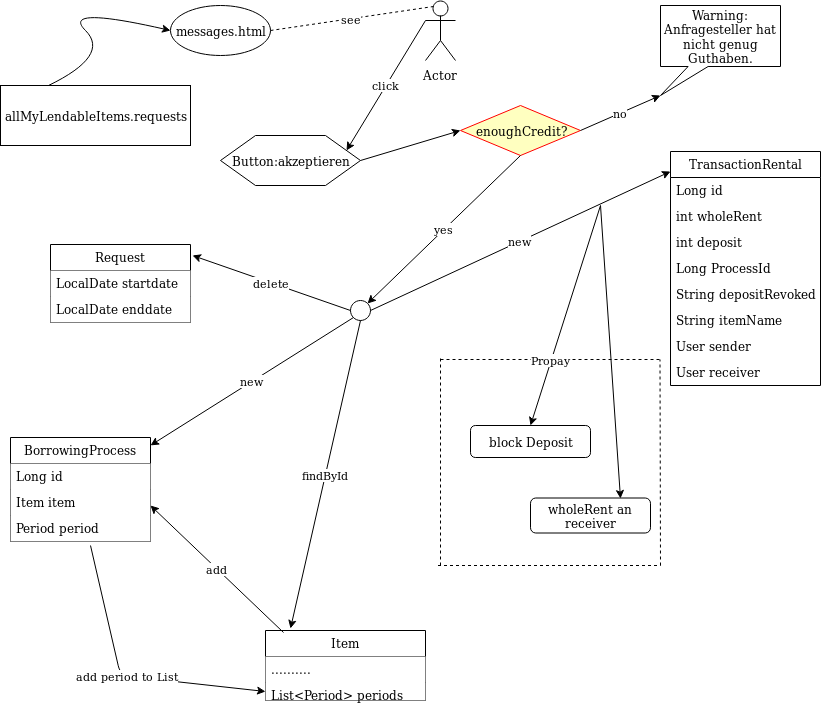

The diagram above was exported from draw.io. Its source (the exported page's mxGraphModel, read from the mxfile embedded in the PNG):
<mxGraphModel dx="1426" dy="734" grid="1" gridSize="10" guides="1" tooltips="1" connect="1" arrows="1" fold="1" page="1" pageScale="1" pageWidth="827" pageHeight="1169" math="0" shadow="0">
  <root>
    <mxCell id="0" />
    <mxCell id="1" parent="0" />
    <mxCell id="7TAv4YTzI6UxJt70dZ6j-1" value="Actor" style="shape=umlActor;verticalLabelPosition=bottom;labelBackgroundColor=#ffffff;verticalAlign=top;html=1;outlineConnect=0;" parent="1" vertex="1">
      <mxGeometry x="425" y="15" width="30" height="60" as="geometry" />
    </mxCell>
    <mxCell id="7TAv4YTzI6UxJt70dZ6j-2" value="messages.html" style="ellipse;whiteSpace=wrap;html=1;" parent="1" vertex="1">
      <mxGeometry x="170" y="20" width="100" height="50" as="geometry" />
    </mxCell>
    <mxCell id="7TAv4YTzI6UxJt70dZ6j-5" value="see" style="endArrow=none;dashed=1;html=1;entryX=0.25;entryY=0.1;entryDx=0;entryDy=0;entryPerimeter=0;exitX=1;exitY=0.5;exitDx=0;exitDy=0;" parent="1" source="7TAv4YTzI6UxJt70dZ6j-2" target="7TAv4YTzI6UxJt70dZ6j-1" edge="1">
      <mxGeometry width="50" height="50" relative="1" as="geometry">
        <mxPoint x="290" y="70" as="sourcePoint" />
        <mxPoint x="340" y="20" as="targetPoint" />
      </mxGeometry>
    </mxCell>
    <mxCell id="7TAv4YTzI6UxJt70dZ6j-6" value="Button:akzeptieren" style="shape=hexagon;perimeter=hexagonPerimeter2;whiteSpace=wrap;html=1;" parent="1" vertex="1">
      <mxGeometry x="220" y="150" width="140" height="50" as="geometry" />
    </mxCell>
    <mxCell id="7TAv4YTzI6UxJt70dZ6j-7" value="click" style="endArrow=classic;html=1;entryX=1;entryY=0.25;entryDx=0;entryDy=0;exitX=0;exitY=0.3333333333333333;exitDx=0;exitDy=0;exitPerimeter=0;" parent="1" source="7TAv4YTzI6UxJt70dZ6j-1" target="7TAv4YTzI6UxJt70dZ6j-6" edge="1">
      <mxGeometry width="50" height="50" relative="1" as="geometry">
        <mxPoint x="310" y="110" as="sourcePoint" />
        <mxPoint x="360" y="60" as="targetPoint" />
      </mxGeometry>
    </mxCell>
    <mxCell id="7TAv4YTzI6UxJt70dZ6j-8" value="enoughCredit?" style="rhombus;whiteSpace=wrap;html=1;fillColor=#ffffc0;strokeColor=#ff0000;" parent="1" vertex="1">
      <mxGeometry x="460" y="120" width="120" height="50" as="geometry" />
    </mxCell>
    <mxCell id="7TAv4YTzI6UxJt70dZ6j-11" value="Warning: Anfragesteller hat nicht genug Guthaben." style="shape=callout;whiteSpace=wrap;html=1;perimeter=calloutPerimeter;size=29;position=0.23;position2=0;" parent="1" vertex="1">
      <mxGeometry x="660" y="20" width="120" height="90" as="geometry" />
    </mxCell>
    <mxCell id="7TAv4YTzI6UxJt70dZ6j-12" value="no" style="endArrow=classic;html=1;exitX=1;exitY=0.5;exitDx=0;exitDy=0;entryX=0;entryY=0;entryDx=0;entryDy=90;entryPerimeter=0;" parent="1" source="7TAv4YTzI6UxJt70dZ6j-8" target="7TAv4YTzI6UxJt70dZ6j-11" edge="1">
      <mxGeometry width="50" height="50" relative="1" as="geometry">
        <mxPoint x="600" y="140" as="sourcePoint" />
        <mxPoint x="650" y="90" as="targetPoint" />
      </mxGeometry>
    </mxCell>
    <mxCell id="7TAv4YTzI6UxJt70dZ6j-13" value="" style="endArrow=classic;html=1;exitX=1;exitY=0.5;exitDx=0;exitDy=0;entryX=0;entryY=0.5;entryDx=0;entryDy=0;" parent="1" source="7TAv4YTzI6UxJt70dZ6j-6" target="7TAv4YTzI6UxJt70dZ6j-8" edge="1">
      <mxGeometry width="50" height="50" relative="1" as="geometry">
        <mxPoint x="370" y="180" as="sourcePoint" />
        <mxPoint x="420" y="130" as="targetPoint" />
      </mxGeometry>
    </mxCell>
    <mxCell id="7TAv4YTzI6UxJt70dZ6j-14" value="yes" style="endArrow=classic;html=1;exitX=0.5;exitY=1;exitDx=0;exitDy=0;entryX=1;entryY=0;entryDx=0;entryDy=0;" parent="1" source="7TAv4YTzI6UxJt70dZ6j-8" edge="1" target="7TAv4YTzI6UxJt70dZ6j-15">
      <mxGeometry width="50" height="50" relative="1" as="geometry">
        <mxPoint x="500" y="220" as="sourcePoint" />
        <mxPoint x="390" y="220" as="targetPoint" />
      </mxGeometry>
    </mxCell>
    <mxCell id="7TAv4YTzI6UxJt70dZ6j-15" value="" style="ellipse;whiteSpace=wrap;html=1;aspect=fixed;" parent="1" vertex="1">
      <mxGeometry x="350" y="315" width="20" height="20" as="geometry" />
    </mxCell>
    <mxCell id="7TAv4YTzI6UxJt70dZ6j-20" value="BorrowingProcess" style="swimlane;fontStyle=0;childLayout=stackLayout;horizontal=1;startSize=26;fillColor=#ffffff;horizontalStack=0;resizeParent=1;resizeParentMax=0;resizeLast=0;collapsible=1;marginBottom=0;strokeColor=#000000;" parent="1" vertex="1">
      <mxGeometry x="10" y="452" width="140" height="104" as="geometry" />
    </mxCell>
    <mxCell id="7TAv4YTzI6UxJt70dZ6j-21" value="Long id" style="text;strokeColor=none;fillColor=#ffffff;align=left;verticalAlign=top;spacingLeft=4;spacingRight=4;overflow=hidden;rotatable=0;points=[[0,0.5],[1,0.5]];portConstraint=eastwest;" parent="7TAv4YTzI6UxJt70dZ6j-20" vertex="1">
      <mxGeometry y="26" width="140" height="26" as="geometry" />
    </mxCell>
    <mxCell id="7TAv4YTzI6UxJt70dZ6j-22" value="Item item" style="text;strokeColor=none;fillColor=#ffffff;align=left;verticalAlign=top;spacingLeft=4;spacingRight=4;overflow=hidden;rotatable=0;points=[[0,0.5],[1,0.5]];portConstraint=eastwest;" parent="7TAv4YTzI6UxJt70dZ6j-20" vertex="1">
      <mxGeometry y="52" width="140" height="26" as="geometry" />
    </mxCell>
    <mxCell id="7TAv4YTzI6UxJt70dZ6j-23" value="Period period" style="text;strokeColor=none;fillColor=#ffffff;align=left;verticalAlign=top;spacingLeft=4;spacingRight=4;overflow=hidden;rotatable=0;points=[[0,0.5],[1,0.5]];portConstraint=eastwest;" parent="7TAv4YTzI6UxJt70dZ6j-20" vertex="1">
      <mxGeometry y="78" width="140" height="26" as="geometry" />
    </mxCell>
    <mxCell id="7TAv4YTzI6UxJt70dZ6j-24" value="new" style="endArrow=classic;html=1;exitX=0;exitY=1;exitDx=0;exitDy=0;" parent="1" source="7TAv4YTzI6UxJt70dZ6j-15" target="7TAv4YTzI6UxJt70dZ6j-20" edge="1">
      <mxGeometry width="50" height="50" relative="1" as="geometry">
        <mxPoint x="386" y="237" as="sourcePoint" />
        <mxPoint x="410" y="250" as="targetPoint" />
      </mxGeometry>
    </mxCell>
    <mxCell id="7TAv4YTzI6UxJt70dZ6j-25" value="Item" style="swimlane;fontStyle=0;childLayout=stackLayout;horizontal=1;startSize=26;fillColor=#ffffff;horizontalStack=0;resizeParent=1;resizeParentMax=0;resizeLast=0;collapsible=1;marginBottom=0;" parent="1" vertex="1">
      <mxGeometry x="265" y="645" width="160" height="70" as="geometry" />
    </mxCell>
    <mxCell id="7TAv4YTzI6UxJt70dZ6j-26" value=".........." style="text;strokeColor=none;fillColor=#ffffff;align=left;verticalAlign=top;spacingLeft=4;spacingRight=4;overflow=hidden;rotatable=0;points=[[0,0.5],[1,0.5]];portConstraint=eastwest;" parent="7TAv4YTzI6UxJt70dZ6j-25" vertex="1">
      <mxGeometry y="26" width="160" height="26" as="geometry" />
    </mxCell>
    <mxCell id="7TAv4YTzI6UxJt70dZ6j-27" value="List&lt;Period&gt; periods" style="text;strokeColor=none;fillColor=#ffffff;align=left;verticalAlign=top;spacingLeft=4;spacingRight=4;overflow=hidden;rotatable=0;points=[[0,0.5],[1,0.5]];portConstraint=eastwest;" parent="7TAv4YTzI6UxJt70dZ6j-25" vertex="1">
      <mxGeometry y="52" width="160" height="18" as="geometry" />
    </mxCell>
    <mxCell id="7TAv4YTzI6UxJt70dZ6j-29" value="findById" style="endArrow=classic;html=1;entryX=0.156;entryY=-0.029;entryDx=0;entryDy=0;entryPerimeter=0;exitX=0.5;exitY=1;exitDx=0;exitDy=0;" parent="1" source="7TAv4YTzI6UxJt70dZ6j-15" target="7TAv4YTzI6UxJt70dZ6j-25" edge="1">
      <mxGeometry width="50" height="50" relative="1" as="geometry">
        <mxPoint x="400" y="230" as="sourcePoint" />
        <mxPoint x="290" y="220" as="targetPoint" />
      </mxGeometry>
    </mxCell>
    <mxCell id="7TAv4YTzI6UxJt70dZ6j-30" value="add period to List" style="endArrow=classic;html=1;entryX=0;entryY=0.5;entryDx=0;entryDy=0;exitX=0.571;exitY=1.154;exitDx=0;exitDy=0;exitPerimeter=0;" parent="1" source="7TAv4YTzI6UxJt70dZ6j-23" target="7TAv4YTzI6UxJt70dZ6j-27" edge="1">
      <mxGeometry width="50" height="50" relative="1" as="geometry">
        <mxPoint x="230" y="400" as="sourcePoint" />
        <mxPoint x="280" y="350" as="targetPoint" />
        <Array as="points">
          <mxPoint x="120" y="690" />
        </Array>
      </mxGeometry>
    </mxCell>
    <mxCell id="7TAv4YTzI6UxJt70dZ6j-31" value="Request" style="swimlane;fontStyle=0;childLayout=stackLayout;horizontal=1;startSize=26;fillColor=#ffffff;horizontalStack=0;resizeParent=1;resizeParentMax=0;resizeLast=0;collapsible=1;marginBottom=0;" parent="1" vertex="1">
      <mxGeometry x="50" y="259" width="140" height="78" as="geometry" />
    </mxCell>
    <mxCell id="7TAv4YTzI6UxJt70dZ6j-32" value="LocalDate startdate" style="text;strokeColor=none;fillColor=#ffffff;align=left;verticalAlign=top;spacingLeft=4;spacingRight=4;overflow=hidden;rotatable=0;points=[[0,0.5],[1,0.5]];portConstraint=eastwest;" parent="7TAv4YTzI6UxJt70dZ6j-31" vertex="1">
      <mxGeometry y="26" width="140" height="26" as="geometry" />
    </mxCell>
    <mxCell id="7TAv4YTzI6UxJt70dZ6j-33" value="LocalDate enddate" style="text;strokeColor=none;fillColor=#ffffff;align=left;verticalAlign=top;spacingLeft=4;spacingRight=4;overflow=hidden;rotatable=0;points=[[0,0.5],[1,0.5]];portConstraint=eastwest;" parent="7TAv4YTzI6UxJt70dZ6j-31" vertex="1">
      <mxGeometry y="52" width="140" height="26" as="geometry" />
    </mxCell>
    <mxCell id="7TAv4YTzI6UxJt70dZ6j-36" value="delete" style="endArrow=classic;html=1;entryX=1.014;entryY=0.141;entryDx=0;entryDy=0;entryPerimeter=0;exitX=0;exitY=0.5;exitDx=0;exitDy=0;" parent="1" source="7TAv4YTzI6UxJt70dZ6j-15" target="7TAv4YTzI6UxJt70dZ6j-31" edge="1">
      <mxGeometry width="50" height="50" relative="1" as="geometry">
        <mxPoint x="370" y="230" as="sourcePoint" />
        <mxPoint x="290" y="230" as="targetPoint" />
      </mxGeometry>
    </mxCell>
    <mxCell id="1lnOkdhUTcA1S6khBSpl-1" value="allMyLendableItems.requests" style="rounded=0;whiteSpace=wrap;html=1;fillColor=#FFFFFF;" parent="1" vertex="1">
      <mxGeometry y="100" width="190" height="60" as="geometry" />
    </mxCell>
    <mxCell id="1lnOkdhUTcA1S6khBSpl-2" value="" style="curved=1;endArrow=classic;html=1;exitX=0.25;exitY=0;exitDx=0;exitDy=0;entryX=0;entryY=0.5;entryDx=0;entryDy=0;" parent="1" source="1lnOkdhUTcA1S6khBSpl-1" target="7TAv4YTzI6UxJt70dZ6j-2" edge="1">
      <mxGeometry width="50" height="50" relative="1" as="geometry">
        <mxPoint x="60" y="70" as="sourcePoint" />
        <mxPoint x="110" y="20" as="targetPoint" />
        <Array as="points">
          <mxPoint x="110" y="70" />
          <mxPoint x="60" y="20" />
        </Array>
      </mxGeometry>
    </mxCell>
    <mxCell id="iONPTSCw6ZlQs--jlYKv-2" value="TransactionRental" style="swimlane;fontStyle=0;childLayout=stackLayout;horizontal=1;startSize=26;fillColor=none;horizontalStack=0;resizeParent=1;resizeParentMax=0;resizeLast=0;collapsible=1;marginBottom=0;" parent="1" vertex="1">
      <mxGeometry x="670" y="166" width="150" height="234" as="geometry" />
    </mxCell>
    <mxCell id="iONPTSCw6ZlQs--jlYKv-3" value="Long id" style="text;strokeColor=none;fillColor=none;align=left;verticalAlign=top;spacingLeft=4;spacingRight=4;overflow=hidden;rotatable=0;points=[[0,0.5],[1,0.5]];portConstraint=eastwest;" parent="iONPTSCw6ZlQs--jlYKv-2" vertex="1">
      <mxGeometry y="26" width="150" height="26" as="geometry" />
    </mxCell>
    <mxCell id="iONPTSCw6ZlQs--jlYKv-4" value="int wholeRent" style="text;strokeColor=none;fillColor=none;align=left;verticalAlign=top;spacingLeft=4;spacingRight=4;overflow=hidden;rotatable=0;points=[[0,0.5],[1,0.5]];portConstraint=eastwest;" parent="iONPTSCw6ZlQs--jlYKv-2" vertex="1">
      <mxGeometry y="52" width="150" height="26" as="geometry" />
    </mxCell>
    <mxCell id="iONPTSCw6ZlQs--jlYKv-5" value="int deposit" style="text;strokeColor=none;fillColor=none;align=left;verticalAlign=top;spacingLeft=4;spacingRight=4;overflow=hidden;rotatable=0;points=[[0,0.5],[1,0.5]];portConstraint=eastwest;" parent="iONPTSCw6ZlQs--jlYKv-2" vertex="1">
      <mxGeometry y="78" width="150" height="26" as="geometry" />
    </mxCell>
    <mxCell id="iONPTSCw6ZlQs--jlYKv-6" value="Long ProcessId" style="text;strokeColor=none;fillColor=none;align=left;verticalAlign=top;spacingLeft=4;spacingRight=4;overflow=hidden;rotatable=0;points=[[0,0.5],[1,0.5]];portConstraint=eastwest;" parent="iONPTSCw6ZlQs--jlYKv-2" vertex="1">
      <mxGeometry y="104" width="150" height="26" as="geometry" />
    </mxCell>
    <mxCell id="iONPTSCw6ZlQs--jlYKv-8" value="String depositRevoked" style="text;strokeColor=none;fillColor=none;align=left;verticalAlign=top;spacingLeft=4;spacingRight=4;overflow=hidden;rotatable=0;points=[[0,0.5],[1,0.5]];portConstraint=eastwest;" parent="iONPTSCw6ZlQs--jlYKv-2" vertex="1">
      <mxGeometry y="130" width="150" height="26" as="geometry" />
    </mxCell>
    <mxCell id="iONPTSCw6ZlQs--jlYKv-7" value="String itemName" style="text;strokeColor=none;fillColor=none;align=left;verticalAlign=top;spacingLeft=4;spacingRight=4;overflow=hidden;rotatable=0;points=[[0,0.5],[1,0.5]];portConstraint=eastwest;" parent="iONPTSCw6ZlQs--jlYKv-2" vertex="1">
      <mxGeometry y="156" width="150" height="26" as="geometry" />
    </mxCell>
    <mxCell id="iONPTSCw6ZlQs--jlYKv-9" value="User sender" style="text;strokeColor=none;fillColor=none;align=left;verticalAlign=top;spacingLeft=4;spacingRight=4;overflow=hidden;rotatable=0;points=[[0,0.5],[1,0.5]];portConstraint=eastwest;" parent="iONPTSCw6ZlQs--jlYKv-2" vertex="1">
      <mxGeometry y="182" width="150" height="26" as="geometry" />
    </mxCell>
    <mxCell id="iONPTSCw6ZlQs--jlYKv-10" value="User receiver" style="text;strokeColor=none;fillColor=none;align=left;verticalAlign=top;spacingLeft=4;spacingRight=4;overflow=hidden;rotatable=0;points=[[0,0.5],[1,0.5]];portConstraint=eastwest;" parent="iONPTSCw6ZlQs--jlYKv-2" vertex="1">
      <mxGeometry y="208" width="150" height="26" as="geometry" />
    </mxCell>
    <mxCell id="iONPTSCw6ZlQs--jlYKv-11" value="new" style="endArrow=classic;html=1;exitX=1;exitY=0.5;exitDx=0;exitDy=0;entryX=0;entryY=0.085;entryDx=0;entryDy=0;entryPerimeter=0;" parent="1" source="7TAv4YTzI6UxJt70dZ6j-15" target="iONPTSCw6ZlQs--jlYKv-2" edge="1">
      <mxGeometry width="50" height="50" relative="1" as="geometry">
        <mxPoint x="510" y="270" as="sourcePoint" />
        <mxPoint x="560" y="220" as="targetPoint" />
      </mxGeometry>
    </mxCell>
    <mxCell id="iONPTSCw6ZlQs--jlYKv-15" value="" style="endArrow=classic;html=1;entryX=0.5;entryY=0;entryDx=0;entryDy=0;" parent="1" target="iONPTSCw6ZlQs--jlYKv-16" edge="1">
      <mxGeometry width="50" height="50" relative="1" as="geometry">
        <mxPoint x="600" y="220" as="sourcePoint" />
        <mxPoint x="580" y="290" as="targetPoint" />
      </mxGeometry>
    </mxCell>
    <mxCell id="iONPTSCw6ZlQs--jlYKv-16" value="block Deposit" style="rounded=1;whiteSpace=wrap;html=1;" parent="1" vertex="1">
      <mxGeometry x="470" y="440" width="120" height="32" as="geometry" />
    </mxCell>
    <mxCell id="iONPTSCw6ZlQs--jlYKv-17" value="wholeRent an receiver" style="rounded=1;whiteSpace=wrap;html=1;" parent="1" vertex="1">
      <mxGeometry x="530" y="512.5" width="120" height="35" as="geometry" />
    </mxCell>
    <mxCell id="iONPTSCw6ZlQs--jlYKv-18" value="" style="endArrow=classic;html=1;entryX=0.75;entryY=0;entryDx=0;entryDy=0;" parent="1" target="iONPTSCw6ZlQs--jlYKv-17" edge="1">
      <mxGeometry width="50" height="50" relative="1" as="geometry">
        <mxPoint x="600" y="220" as="sourcePoint" />
        <mxPoint x="640" y="220" as="targetPoint" />
      </mxGeometry>
    </mxCell>
    <mxCell id="iONPTSCw6ZlQs--jlYKv-19" value="Propay" style="endArrow=none;dashed=1;html=1;" parent="1" edge="1">
      <mxGeometry width="50" height="50" relative="1" as="geometry">
        <mxPoint x="440" y="374" as="sourcePoint" />
        <mxPoint x="660" y="374" as="targetPoint" />
      </mxGeometry>
    </mxCell>
    <mxCell id="iONPTSCw6ZlQs--jlYKv-20" value="" style="endArrow=none;dashed=1;html=1;" parent="1" edge="1">
      <mxGeometry width="50" height="50" relative="1" as="geometry">
        <mxPoint x="440" y="580" as="sourcePoint" />
        <mxPoint x="440" y="370" as="targetPoint" />
      </mxGeometry>
    </mxCell>
    <mxCell id="iONPTSCw6ZlQs--jlYKv-21" value="" style="endArrow=none;dashed=1;html=1;" parent="1" edge="1">
      <mxGeometry width="50" height="50" relative="1" as="geometry">
        <mxPoint x="437.5" y="580" as="sourcePoint" />
        <mxPoint x="660" y="580" as="targetPoint" />
      </mxGeometry>
    </mxCell>
    <mxCell id="iONPTSCw6ZlQs--jlYKv-22" value="" style="endArrow=none;dashed=1;html=1;" parent="1" edge="1">
      <mxGeometry width="50" height="50" relative="1" as="geometry">
        <mxPoint x="660" y="580" as="sourcePoint" />
        <mxPoint x="659.5" y="374" as="targetPoint" />
      </mxGeometry>
    </mxCell>
    <mxCell id="z7iOib_LHnbfowaQGIV3-1" value="add" style="endArrow=classic;html=1;exitX=0.113;exitY=0.029;exitDx=0;exitDy=0;exitPerimeter=0;" edge="1" parent="1" source="7TAv4YTzI6UxJt70dZ6j-25">
      <mxGeometry width="50" height="50" relative="1" as="geometry">
        <mxPoint x="230" y="530" as="sourcePoint" />
        <mxPoint x="150" y="520" as="targetPoint" />
      </mxGeometry>
    </mxCell>
  </root>
</mxGraphModel>